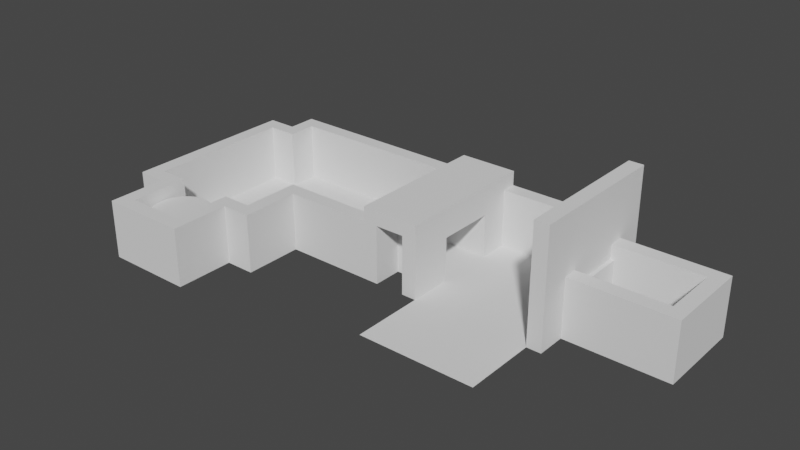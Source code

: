 # Source: level3.blend  (saved by Blender 3.6.11; exported with 4.5.12 LTS)
import bpy
from mathutils import Matrix  # noqa: F401  (used for matrix-valued properties, if any)

bpy.ops.wm.read_factory_settings(use_empty=True)
scene = bpy.context.scene
scene.name = 'Scene'

# ---- collections
col_collection = bpy.data.collections.new('Collection'); scene.collection.children.link(col_collection)
col_elevator = bpy.data.collections.new('elevator'); col_collection.children.link(col_elevator)
col_triggervolume = bpy.data.collections.new('triggervolume'); col_collection.children.link(col_triggervolume)
col_sliding_door = bpy.data.collections.new('sliding_door'); col_collection.children.link(col_sliding_door)
col_turnstile = bpy.data.collections.new('turnstile'); col_collection.children.link(col_turnstile)
col_elevator_002 = bpy.data.collections.new('elevator.002'); col_collection.children.link(col_elevator_002)

# ---- world
world_world = bpy.data.worlds.new('World'); scene.world = world_world
world_world.use_nodes = True; world_world.node_tree.nodes.clear()
_N = world_world.node_tree.nodes; _L = world_world.node_tree.links
n0 = _N.new('ShaderNodeOutputWorld'); n0.name = 'World Output'; n0.location = (300, 300)
n1 = _N.new('ShaderNodeBackground'); n1.name = 'Background'; n1.location = (10, 300)
n1.inputs[0].default_value = (0.05088, 0.05088, 0.05088, 1.0)
_L.new(n1.outputs[0], n0.inputs[0])
n0.is_active_output = True
world_world.color = (0.05088, 0.05088, 0.05088)
world_world.use_sun_shadow = False
world_world.sun_shadow_jitter_overblur = 0.0

# ---- meshes
me_plane = bpy.data.meshes.new('Plane')
me_plane.from_pydata([(-2.0, -2.0, 0.0), (2.0, -2.0, 0.0), (-2.0, 2.0, 0.0), (2.0, 2.0, 0.0), (4.0, 6.0, 0.0), (-4.0, 6.0, 0.0), (-2.0, 8.0, 0.0), (2.0, 8.0, 0.0), (-4.0, 2.0, 0.0), (-2.0, 6.0, 0.0), (-4.0, 8.0, 0.0), (4.0, 2.0, 0.0), (2.0, 6.0, 0.0), (4.0, 8.0, 0.0), (-2.0, 12.0, 0.0), (2.0, 12.0, 0.0), (4.0, 12.0, 0.0), (-4.0, 12.0, 0.0), (-2.0, 14.0, 0.0), (2.0, 14.0, 0.0), (4.0, 14.0, 0.0), (11.0, 8.0, 0.0), (11.0, 12.0, 0.0), (11.0, 14.0, 0.0), (11.0, 6.0, 0.0), (15.0, 8.0, 0.0), (15.0, 12.0, 0.0), (23.0, 8.0, 0.0), (23.0, 12.0, 0.0), (15.0, 14.0, 0.0), (23.0, 14.0, 0.0), (15.0, 0.0, 0.0), (23.0, 0.0, 0.0), (30.0, 8.0, 0.0), (30.0, 12.0, 0.0)], [], [(0, 1, 3, 2), (9, 6, 10, 5), (24, 21, 13, 4), (12, 4, 13, 7), (2, 9, 5, 8), (3, 12, 9, 2), (3, 11, 4, 12), (6, 7, 15, 14), (16, 15, 7, 13), (10, 6, 14, 17), (15, 16, 20, 19), (14, 15, 19, 18), (20, 16, 22, 23), (16, 13, 21, 22), (12, 7, 6, 9), (22, 21, 25, 26), (26, 25, 27, 28), (26, 28, 30, 29), (27, 25, 31, 32), (28, 27, 33, 34)])
_uv = me_plane.uv_layers.new(name='UVMap')
_uv.uv.foreach_set('vector', [0.0, 0.0, 1.0, 0.0, 1.0, 1.0, 0.0, 1.0, 0.0, 1.0, 0.0, 1.0, 0.0, 1.0, 0.0, 1.0, 0.0, 0.0, 1.0, 1.0, 1.0, 1.0, 1.0, 1.0, 1.0, 1.0, 1.0, 1.0, 1.0, 1.0, 1.0, 1.0, 0.0, 1.0, 0.0, 1.0, 0.0, 1.0, 0.0, 1.0, 1.0, 1.0, 1.0, 1.0, 0.0, 1.0, 0.0, 1.0, 1.0, 1.0, 1.0, 1.0, 1.0, 1.0, 1.0, 1.0, 0.0, 1.0, 1.0, 1.0, 1.0, 1.0, 0.0, 1.0, 0.0, 0.0, 1.0, 1.0, 1.0, 1.0, 1.0, 1.0, 0.0, 1.0, 0.0, 1.0, 0.0, 1.0, 0.0, 0.0, 1.0, 1.0, 0.0, 0.0, 0.0, 0.0, 1.0, 1.0, 0.0, 1.0, 1.0, 1.0, 1.0, 1.0, 0.0, 1.0, 0.0, 0.0, 0.0, 0.0, 0.0, 0.0, 0.0, 0.0, 0.0, 0.0, 1.0, 1.0, 1.0, 1.0, 0.0, 0.0, 1.0, 1.0, 1.0, 1.0, 0.0, 1.0, 0.0, 1.0, 0.0, 0.0, 1.0, 1.0, 1.0, 1.0, 0.0, 0.0, 0.0, 0.0, 1.0, 1.0, 1.0, 1.0, 0.0, 0.0, 0.0, 0.0, 0.0, 0.0, 0.0, 0.0, 0.0, 0.0, 1.0, 1.0, 1.0, 1.0, 1.0, 1.0, 1.0, 1.0, 0.0, 0.0, 1.0, 1.0, 1.0, 1.0, 0.0, 0.0])
me_plane.update()
me_cube = bpy.data.meshes.new('Cube')
me_cube.from_pydata([(0.0, 0.0, 0.0), (0.0, 0.0, 4.0), (0.0, 4.0, 0.0), (0.0, 4.0, 4.0), (1.0, 0.0, 0.0), (1.0, 0.0, 4.0), (1.0, 4.0, 0.0), (1.0, 4.0, 4.0)], [], [(0, 1, 3, 2), (2, 3, 7, 6), (6, 7, 5, 4), (4, 5, 1, 0), (2, 6, 4, 0), (7, 3, 1, 5)])
_uv = me_cube.uv_layers.new(name='UVMap')
_uv.uv.foreach_set('vector', [0.375, 0.0, 0.625, 0.0, 0.625, 0.25, 0.375, 0.25, 0.375, 0.25, 0.625, 0.25, 0.625, 0.5, 0.375, 0.5, 0.375, 0.5, 0.625, 0.5, 0.625, 0.75, 0.375, 0.75, 0.375, 0.75, 0.625, 0.75, 0.625, 1.0, 0.375, 1.0, 0.125, 0.5, 0.375, 0.5, 0.375, 0.75, 0.125, 0.75, 0.625, 0.5, 0.875, 0.5, 0.875, 0.75, 0.625, 0.75])
me_cube.update()
me_cube_001 = bpy.data.meshes.new('Cube.001')
me_cube_001.from_pydata([(0.0, 0.0, 0.0), (0.0, 0.0, 4.0), (0.0, 4.0, 0.0), (0.0, 4.0, 4.0), (1.0, 0.0, 0.0), (1.0, 0.0, 4.0), (1.0, 4.0, 0.0), (1.0, 4.0, 4.0)], [], [(0, 1, 3, 2), (2, 3, 7, 6), (6, 7, 5, 4), (4, 5, 1, 0), (2, 6, 4, 0), (7, 3, 1, 5)])
_uv = me_cube_001.uv_layers.new(name='UVMap')
_uv.uv.foreach_set('vector', [0.375, 0.0, 0.625, 0.0, 0.625, 0.25, 0.375, 0.25, 0.375, 0.25, 0.625, 0.25, 0.625, 0.5, 0.375, 0.5, 0.375, 0.5, 0.625, 0.5, 0.625, 0.75, 0.375, 0.75, 0.375, 0.75, 0.625, 0.75, 0.625, 1.0, 0.375, 1.0, 0.125, 0.5, 0.375, 0.5, 0.375, 0.75, 0.125, 0.75, 0.625, 0.5, 0.875, 0.5, 0.875, 0.75, 0.625, 0.75])
me_cube_001.update()
me_cube_002 = bpy.data.meshes.new('Cube.002')
me_cube_002.from_pydata([(0.0, 0.0, 0.0), (0.0, 0.0, 4.0), (0.0, 1.0, 0.0), (0.0, 1.0, 4.0), (6.0, 0.0, 0.0), (6.0, 0.0, 4.0), (6.0, 1.0, 0.0), (6.0, 1.0, 4.0)], [], [(0, 1, 3, 2), (2, 3, 7, 6), (6, 7, 5, 4), (4, 5, 1, 0), (2, 6, 4, 0), (7, 3, 1, 5)])
_uv = me_cube_002.uv_layers.new(name='UVMap')
_uv.uv.foreach_set('vector', [0.375, 0.0, 0.625, 0.0, 0.625, 0.25, 0.375, 0.25, 0.375, 0.25, 0.625, 0.25, 0.625, 0.5, 0.375, 0.5, 0.375, 0.5, 0.625, 0.5, 0.625, 0.75, 0.375, 0.75, 0.375, 0.75, 0.625, 0.75, 0.625, 1.0, 0.375, 1.0, 0.125, 0.5, 0.375, 0.5, 0.375, 0.75, 0.125, 0.75, 0.625, 0.5, 0.875, 0.5, 0.875, 0.75, 0.625, 0.75])
me_cube_002.update()
me_cube_003 = bpy.data.meshes.new('Cube.003')
me_cube_003.from_pydata([(0.0, 0.0, 0.0), (0.0, 0.0, 4.0), (0.0, 10.0, 0.0), (0.0, 10.0, 4.0), (1.0, 0.0, 0.0), (1.0, 0.0, 4.0), (1.0, 10.0, 0.0), (1.0, 10.0, 4.0)], [], [(0, 1, 3, 2), (2, 3, 7, 6), (6, 7, 5, 4), (4, 5, 1, 0), (2, 6, 4, 0), (7, 3, 1, 5)])
_uv = me_cube_003.uv_layers.new(name='UVMap')
_uv.uv.foreach_set('vector', [0.375, 0.0, 0.625, 0.0, 0.625, 0.25, 0.375, 0.25, 0.375, 0.25, 0.625, 0.25, 0.625, 0.5, 0.375, 0.5, 0.375, 0.5, 0.625, 0.5, 0.625, 0.75, 0.375, 0.75, 0.375, 0.75, 0.625, 0.75, 0.625, 1.0, 0.375, 1.0, 0.125, 0.5, 0.375, 0.5, 0.375, 0.75, 0.125, 0.75, 0.625, 0.5, 0.875, 0.5, 0.875, 0.75, 0.625, 0.75])
me_cube_003.update()
me_cube_004 = bpy.data.meshes.new('Cube.004')
me_cube_004.from_pydata([(0.0, 0.0, 0.0), (0.0, 0.0, 4.0), (0.0, 4.0, 0.0), (0.0, 4.0, 4.0), (1.0, 0.0, 0.0), (1.0, 0.0, 4.0), (1.0, 4.0, 0.0), (1.0, 4.0, 4.0)], [], [(0, 1, 3, 2), (2, 3, 7, 6), (6, 7, 5, 4), (4, 5, 1, 0), (2, 6, 4, 0), (7, 3, 1, 5)])
_uv = me_cube_004.uv_layers.new(name='UVMap')
_uv.uv.foreach_set('vector', [0.375, 0.0, 0.625, 0.0, 0.625, 0.25, 0.375, 0.25, 0.375, 0.25, 0.625, 0.25, 0.625, 0.5, 0.375, 0.5, 0.375, 0.5, 0.625, 0.5, 0.625, 0.75, 0.375, 0.75, 0.375, 0.75, 0.625, 0.75, 0.625, 1.0, 0.375, 1.0, 0.125, 0.5, 0.375, 0.5, 0.375, 0.75, 0.125, 0.75, 0.625, 0.5, 0.875, 0.5, 0.875, 0.75, 0.625, 0.75])
me_cube_004.update()
me_cube_005 = bpy.data.meshes.new('Cube.005')
me_cube_005.from_pydata([(0.0, 0.0, 0.0), (0.0, 0.0, 4.0), (0.0, 1.0, 0.0), (0.0, 1.0, 4.0), (6.0, 0.0, 0.0), (6.0, 0.0, 4.0), (6.0, 1.0, 0.0), (6.0, 1.0, 4.0)], [], [(0, 1, 3, 2), (2, 3, 7, 6), (6, 7, 5, 4), (4, 5, 1, 0), (2, 6, 4, 0), (7, 3, 1, 5)])
_uv = me_cube_005.uv_layers.new(name='UVMap')
_uv.uv.foreach_set('vector', [0.375, 0.0, 0.625, 0.0, 0.625, 0.25, 0.375, 0.25, 0.375, 0.25, 0.625, 0.25, 0.625, 0.5, 0.375, 0.5, 0.375, 0.5, 0.625, 0.5, 0.625, 0.75, 0.375, 0.75, 0.375, 0.75, 0.625, 0.75, 0.625, 1.0, 0.375, 1.0, 0.125, 0.5, 0.375, 0.5, 0.375, 0.75, 0.125, 0.75, 0.625, 0.5, 0.875, 0.5, 0.875, 0.75, 0.625, 0.75])
me_cube_005.update()
me_cube_006 = bpy.data.meshes.new('Cube.006')
me_cube_006.from_pydata([(0.0, 0.0, 0.0), (0.0, 0.0, 4.0), (0.0, 1.0, 0.0), (0.0, 1.0, 4.0), (13.0, 0.0, 0.0), (13.0, 0.0, 4.0), (13.0, 1.0, 0.0), (13.0, 1.0, 4.0)], [], [(0, 1, 3, 2), (2, 3, 7, 6), (6, 7, 5, 4), (4, 5, 1, 0), (2, 6, 4, 0), (7, 3, 1, 5)])
_uv = me_cube_006.uv_layers.new(name='UVMap')
_uv.uv.foreach_set('vector', [0.375, 0.0, 0.625, 0.0, 0.625, 0.25, 0.375, 0.25, 0.375, 0.25, 0.625, 0.25, 0.625, 0.5, 0.375, 0.5, 0.375, 0.5, 0.625, 0.5, 0.625, 0.75, 0.375, 0.75, 0.375, 0.75, 0.625, 0.75, 0.625, 1.0, 0.375, 1.0, 0.125, 0.5, 0.375, 0.5, 0.375, 0.75, 0.125, 0.75, 0.625, 0.5, 0.875, 0.5, 0.875, 0.75, 0.625, 0.75])
me_cube_006.update()
me_cube_007 = bpy.data.meshes.new('Cube.007')
me_cube_007.from_pydata([(0.0, 0.0, 0.0), (0.0, 0.0, 4.0), (0.0, 3.0, 0.0), (0.0, 3.0, 4.0), (1.0, 0.0, 0.0), (1.0, 0.0, 4.0), (1.0, 3.0, 0.0), (1.0, 3.0, 4.0)], [], [(0, 1, 3, 2), (2, 3, 7, 6), (6, 7, 5, 4), (4, 5, 1, 0), (2, 6, 4, 0), (7, 3, 1, 5)])
_uv = me_cube_007.uv_layers.new(name='UVMap')
_uv.uv.foreach_set('vector', [0.375, 0.0, 0.625, 0.0, 0.625, 0.25, 0.375, 0.25, 0.375, 0.25, 0.625, 0.25, 0.625, 0.5, 0.375, 0.5, 0.375, 0.5, 0.625, 0.5, 0.625, 0.75, 0.375, 0.75, 0.375, 0.75, 0.625, 0.75, 0.625, 1.0, 0.375, 1.0, 0.125, 0.5, 0.375, 0.5, 0.375, 0.75, 0.125, 0.75, 0.625, 0.5, 0.875, 0.5, 0.875, 0.75, 0.625, 0.75])
me_cube_007.update()
me_cube_008 = bpy.data.meshes.new('Cube.008')
me_cube_008.from_pydata([(0.0, 0.0, 0.0), (0.0, 0.0, 4.0), (0.0, 1.0, 0.0), (0.0, 1.0, 4.0), (2.0, 0.0, 0.0), (2.0, 0.0, 4.0), (2.0, 1.0, 0.0), (2.0, 1.0, 4.0)], [], [(0, 1, 3, 2), (2, 3, 7, 6), (6, 7, 5, 4), (4, 5, 1, 0), (2, 6, 4, 0), (7, 3, 1, 5)])
_uv = me_cube_008.uv_layers.new(name='UVMap')
_uv.uv.foreach_set('vector', [0.375, 0.0, 0.625, 0.0, 0.625, 0.25, 0.375, 0.25, 0.375, 0.25, 0.625, 0.25, 0.625, 0.5, 0.375, 0.5, 0.375, 0.5, 0.625, 0.5, 0.625, 0.75, 0.375, 0.75, 0.375, 0.75, 0.625, 0.75, 0.625, 1.0, 0.375, 1.0, 0.125, 0.5, 0.375, 0.5, 0.375, 0.75, 0.125, 0.75, 0.625, 0.5, 0.875, 0.5, 0.875, 0.75, 0.625, 0.75])
me_cube_008.update()
me_cube_010 = bpy.data.meshes.new('Cube.010')
me_cube_010.from_pydata([(0.0, 0.0, 0.0), (0.0, 0.0, 4.0), (0.0, 1.0, 0.0), (0.0, 1.0, 4.0), (2.0, 0.0, 0.0), (2.0, 0.0, 4.0), (2.0, 1.0, 0.0), (2.0, 1.0, 4.0)], [], [(0, 1, 3, 2), (2, 3, 7, 6), (6, 7, 5, 4), (4, 5, 1, 0), (2, 6, 4, 0), (7, 3, 1, 5)])
_uv = me_cube_010.uv_layers.new(name='UVMap')
_uv.uv.foreach_set('vector', [0.375, 0.0, 0.625, 0.0, 0.625, 0.25, 0.375, 0.25, 0.375, 0.25, 0.625, 0.25, 0.625, 0.5, 0.375, 0.5, 0.375, 0.5, 0.625, 0.5, 0.625, 0.75, 0.375, 0.75, 0.375, 0.75, 0.625, 0.75, 0.625, 1.0, 0.375, 1.0, 0.125, 0.5, 0.375, 0.5, 0.375, 0.75, 0.125, 0.75, 0.625, 0.5, 0.875, 0.5, 0.875, 0.75, 0.625, 0.75])
me_cube_010.update()
me_cube_011 = bpy.data.meshes.new('Cube.011')
me_cube_011.from_pydata([(0.0, 0.0, 0.0), (0.0, 0.0, 4.0), (0.0, 1.0, 0.0), (0.0, 1.0, 4.0), (2.0, 0.0, 0.0), (2.0, 0.0, 4.0), (2.0, 1.0, 0.0), (2.0, 1.0, 4.0)], [], [(0, 1, 3, 2), (2, 3, 7, 6), (6, 7, 5, 4), (4, 5, 1, 0), (2, 6, 4, 0), (7, 3, 1, 5)])
_uv = me_cube_011.uv_layers.new(name='UVMap')
_uv.uv.foreach_set('vector', [0.375, 0.0, 0.625, 0.0, 0.625, 0.25, 0.375, 0.25, 0.375, 0.25, 0.625, 0.25, 0.625, 0.5, 0.375, 0.5, 0.375, 0.5, 0.625, 0.5, 0.625, 0.75, 0.375, 0.75, 0.375, 0.75, 0.625, 0.75, 0.625, 1.0, 0.375, 1.0, 0.125, 0.5, 0.375, 0.5, 0.375, 0.75, 0.125, 0.75, 0.625, 0.5, 0.875, 0.5, 0.875, 0.75, 0.625, 0.75])
me_cube_011.update()
me_cube_012 = bpy.data.meshes.new('Cube.012')
me_cube_012.from_pydata([(0.0, 0.0, 0.0), (0.0, 0.0, 4.0), (0.0, 3.0, 0.0), (0.0, 3.0, 4.0), (1.0, 0.0, 0.0), (1.0, 0.0, 4.0), (1.0, 3.0, 0.0), (1.0, 3.0, 4.0)], [], [(0, 1, 3, 2), (2, 3, 7, 6), (6, 7, 5, 4), (4, 5, 1, 0), (2, 6, 4, 0), (7, 3, 1, 5)])
_uv = me_cube_012.uv_layers.new(name='UVMap')
_uv.uv.foreach_set('vector', [0.375, 0.0, 0.625, 0.0, 0.625, 0.25, 0.375, 0.25, 0.375, 0.25, 0.625, 0.25, 0.625, 0.5, 0.375, 0.5, 0.375, 0.5, 0.625, 0.5, 0.625, 0.75, 0.375, 0.75, 0.375, 0.75, 0.625, 0.75, 0.625, 1.0, 0.375, 1.0, 0.125, 0.5, 0.375, 0.5, 0.375, 0.75, 0.125, 0.75, 0.625, 0.5, 0.875, 0.5, 0.875, 0.75, 0.625, 0.75])
me_cube_012.update()
me_cube_013 = bpy.data.meshes.new('Cube.013')
me_cube_013.from_pydata([(0.0, 0.0, 0.0), (0.0, 0.0, 4.0), (0.0, 3.0, 0.0), (0.0, 3.0, 4.0), (1.0, 0.0, 0.0), (1.0, 0.0, 4.0), (1.0, 3.0, 0.0), (1.0, 3.0, 4.0)], [], [(0, 1, 3, 2), (2, 3, 7, 6), (6, 7, 5, 4), (4, 5, 1, 0), (2, 6, 4, 0), (7, 3, 1, 5)])
_uv = me_cube_013.uv_layers.new(name='UVMap')
_uv.uv.foreach_set('vector', [0.375, 0.0, 0.625, 0.0, 0.625, 0.25, 0.375, 0.25, 0.375, 0.25, 0.625, 0.25, 0.625, 0.5, 0.375, 0.5, 0.375, 0.5, 0.625, 0.5, 0.625, 0.75, 0.375, 0.75, 0.375, 0.75, 0.625, 0.75, 0.625, 1.0, 0.375, 1.0, 0.125, 0.5, 0.375, 0.5, 0.375, 0.75, 0.125, 0.75, 0.625, 0.5, 0.875, 0.5, 0.875, 0.75, 0.625, 0.75])
me_cube_013.update()
me_cube_014 = bpy.data.meshes.new('Cube.014')
me_cube_014.from_pydata([(0.0, 0.0, 0.0), (0.0, 0.0, 4.0), (0.0, 3.0, 0.0), (0.0, 3.0, 4.0), (1.0, 0.0, 0.0), (1.0, 0.0, 4.0), (1.0, 3.0, 0.0), (1.0, 3.0, 4.0)], [], [(0, 1, 3, 2), (2, 3, 7, 6), (6, 7, 5, 4), (4, 5, 1, 0), (2, 6, 4, 0), (7, 3, 1, 5)])
_uv = me_cube_014.uv_layers.new(name='UVMap')
_uv.uv.foreach_set('vector', [0.375, 0.0, 0.625, 0.0, 0.625, 0.25, 0.375, 0.25, 0.375, 0.25, 0.625, 0.25, 0.625, 0.5, 0.375, 0.5, 0.375, 0.5, 0.625, 0.5, 0.625, 0.75, 0.375, 0.75, 0.375, 0.75, 0.625, 0.75, 0.625, 1.0, 0.375, 1.0, 0.125, 0.5, 0.375, 0.5, 0.375, 0.75, 0.125, 0.75, 0.625, 0.5, 0.875, 0.5, 0.875, 0.75, 0.625, 0.75])
me_cube_014.update()
me_cube_015 = bpy.data.meshes.new('Cube.015')
me_cube_015.from_pydata([(0.0, 0.0, 0.0), (0.0, 0.0, 4.0), (0.0, 2.0, 0.0), (0.0, 2.0, 4.0), (1.0, 0.0, 0.0), (1.0, 0.0, 4.0), (1.0, 2.0, 0.0), (1.0, 2.0, 4.0)], [], [(0, 1, 3, 2), (2, 3, 7, 6), (6, 7, 5, 4), (4, 5, 1, 0), (2, 6, 4, 0), (7, 3, 1, 5)])
_uv = me_cube_015.uv_layers.new(name='UVMap')
_uv.uv.foreach_set('vector', [0.375, 0.0, 0.625, 0.0, 0.625, 0.25, 0.375, 0.25, 0.375, 0.25, 0.625, 0.25, 0.625, 0.5, 0.375, 0.5, 0.375, 0.5, 0.625, 0.5, 0.625, 0.75, 0.375, 0.75, 0.375, 0.75, 0.625, 0.75, 0.625, 1.0, 0.375, 1.0, 0.125, 0.5, 0.375, 0.5, 0.375, 0.75, 0.125, 0.75, 0.625, 0.5, 0.875, 0.5, 0.875, 0.75, 0.625, 0.75])
me_cube_015.update()
me_cube_016 = bpy.data.meshes.new('Cube.016')
me_cube_016.from_pydata([(0.0, 0.0, 0.0), (0.0, 0.0, 4.0), (0.0, 1.0, 0.0), (0.0, 1.0, 4.0), (9.0, 0.0, 0.0), (9.0, 0.0, 4.0), (9.0, 1.0, 0.0), (9.0, 1.0, 4.0)], [], [(0, 1, 3, 2), (2, 3, 7, 6), (6, 7, 5, 4), (4, 5, 1, 0), (2, 6, 4, 0), (7, 3, 1, 5)])
_uv = me_cube_016.uv_layers.new(name='UVMap')
_uv.uv.foreach_set('vector', [0.375, 0.0, 0.625, 0.0, 0.625, 0.25, 0.375, 0.25, 0.375, 0.25, 0.625, 0.25, 0.625, 0.5, 0.375, 0.5, 0.375, 0.5, 0.625, 0.5, 0.625, 0.75, 0.375, 0.75, 0.375, 0.75, 0.625, 0.75, 0.625, 1.0, 0.375, 1.0, 0.125, 0.5, 0.375, 0.5, 0.375, 0.75, 0.125, 0.75, 0.625, 0.5, 0.875, 0.5, 0.875, 0.75, 0.625, 0.75])
me_cube_016.update()
me_cube_017 = bpy.data.meshes.new('Cube.017')
me_cube_017.from_pydata([(0.0, 0.0, 0.0), (0.0, 0.0, 4.0), (0.0, 3.0, 0.0), (0.0, 3.0, 4.0), (1.0, 0.0, 0.0), (1.0, 0.0, 4.0), (1.0, 3.0, 0.0), (1.0, 3.0, 4.0)], [], [(0, 1, 3, 2), (2, 3, 7, 6), (6, 7, 5, 4), (4, 5, 1, 0), (2, 6, 4, 0), (7, 3, 1, 5)])
_uv = me_cube_017.uv_layers.new(name='UVMap')
_uv.uv.foreach_set('vector', [0.375, 0.0, 0.625, 0.0, 0.625, 0.25, 0.375, 0.25, 0.375, 0.25, 0.625, 0.25, 0.625, 0.5, 0.375, 0.5, 0.375, 0.5, 0.625, 0.5, 0.625, 0.75, 0.375, 0.75, 0.375, 0.75, 0.625, 0.75, 0.625, 1.0, 0.375, 1.0, 0.125, 0.5, 0.375, 0.5, 0.375, 0.75, 0.125, 0.75, 0.625, 0.5, 0.875, 0.5, 0.875, 0.75, 0.625, 0.75])
me_cube_017.update()
me_cube_018 = bpy.data.meshes.new('Cube.018')
me_cube_018.from_pydata([(0.0, 0.0, 0.0), (0.0, 0.0, 4.0), (0.0, 3.0, 0.0), (0.0, 3.0, 4.0), (1.0, 0.0, 0.0), (1.0, 0.0, 4.0), (1.0, 3.0, 0.0), (1.0, 3.0, 4.0)], [], [(0, 1, 3, 2), (2, 3, 7, 6), (6, 7, 5, 4), (4, 5, 1, 0), (2, 6, 4, 0), (7, 3, 1, 5)])
_uv = me_cube_018.uv_layers.new(name='UVMap')
_uv.uv.foreach_set('vector', [0.375, 0.0, 0.625, 0.0, 0.625, 0.25, 0.375, 0.25, 0.375, 0.25, 0.625, 0.25, 0.625, 0.5, 0.375, 0.5, 0.375, 0.5, 0.625, 0.5, 0.625, 0.75, 0.375, 0.75, 0.375, 0.75, 0.625, 0.75, 0.625, 1.0, 0.375, 1.0, 0.125, 0.5, 0.375, 0.5, 0.375, 0.75, 0.125, 0.75, 0.625, 0.5, 0.875, 0.5, 0.875, 0.75, 0.625, 0.75])
me_cube_018.update()
me_cube_019 = bpy.data.meshes.new('Cube.019')
me_cube_019.from_pydata([(0.0, 0.0, 0.0), (0.0, 0.0, 4.0), (0.0, 1.0, 0.0), (0.0, 1.0, 4.0), (6.0, 0.0, 0.0), (6.0, 0.0, 4.0), (6.0, 1.0, 0.0), (6.0, 1.0, 4.0)], [], [(0, 1, 3, 2), (2, 3, 7, 6), (6, 7, 5, 4), (4, 5, 1, 0), (2, 6, 4, 0), (7, 3, 1, 5)])
_uv = me_cube_019.uv_layers.new(name='UVMap')
_uv.uv.foreach_set('vector', [0.375, 0.0, 0.625, 0.0, 0.625, 0.25, 0.375, 0.25, 0.375, 0.25, 0.625, 0.25, 0.625, 0.5, 0.375, 0.5, 0.375, 0.5, 0.625, 0.5, 0.625, 0.75, 0.375, 0.75, 0.375, 0.75, 0.625, 0.75, 0.625, 1.0, 0.375, 1.0, 0.125, 0.5, 0.375, 0.5, 0.375, 0.75, 0.125, 0.75, 0.625, 0.5, 0.875, 0.5, 0.875, 0.75, 0.625, 0.75])
me_cube_019.update()
me_cube_020 = bpy.data.meshes.new('Cube.020')
me_cube_020.from_pydata([(0.0, 0.0, 0.0), (0.0, 0.0, 4.0), (0.0, 1.0, 0.0), (0.0, 1.0, 4.0), (6.0, 0.0, 0.0), (6.0, 0.0, 4.0), (6.0, 1.0, 0.0), (6.0, 1.0, 4.0)], [], [(0, 1, 3, 2), (2, 3, 7, 6), (6, 7, 5, 4), (4, 5, 1, 0), (2, 6, 4, 0), (7, 3, 1, 5)])
_uv = me_cube_020.uv_layers.new(name='UVMap')
_uv.uv.foreach_set('vector', [0.375, 0.0, 0.625, 0.0, 0.625, 0.25, 0.375, 0.25, 0.375, 0.25, 0.625, 0.25, 0.625, 0.5, 0.375, 0.5, 0.375, 0.5, 0.625, 0.5, 0.625, 0.75, 0.375, 0.75, 0.375, 0.75, 0.625, 0.75, 0.625, 1.0, 0.375, 1.0, 0.125, 0.5, 0.375, 0.5, 0.375, 0.75, 0.125, 0.75, 0.625, 0.5, 0.875, 0.5, 0.875, 0.75, 0.625, 0.75])
me_cube_020.update()
me_cube_021 = bpy.data.meshes.new('Cube.021')
me_cube_021.from_pydata([(0.0, 0.0, 0.0), (0.0, 0.0, 4.0), (0.0, 6.0, 0.0), (0.0, 6.0, 4.0), (1.0, 0.0, 0.0), (1.0, 0.0, 4.0), (1.0, 6.0, 0.0), (1.0, 6.0, 4.0)], [], [(0, 1, 3, 2), (2, 3, 7, 6), (6, 7, 5, 4), (4, 5, 1, 0), (2, 6, 4, 0), (7, 3, 1, 5)])
_uv = me_cube_021.uv_layers.new(name='UVMap')
_uv.uv.foreach_set('vector', [0.375, 0.0, 0.625, 0.0, 0.625, 0.25, 0.375, 0.25, 0.375, 0.25, 0.625, 0.25, 0.625, 0.5, 0.375, 0.5, 0.375, 0.5, 0.625, 0.5, 0.625, 0.75, 0.375, 0.75, 0.375, 0.75, 0.625, 0.75, 0.625, 1.0, 0.375, 1.0, 0.125, 0.5, 0.375, 0.5, 0.375, 0.75, 0.125, 0.75, 0.625, 0.5, 0.875, 0.5, 0.875, 0.75, 0.625, 0.75])
me_cube_021.update()
me_cube_022 = bpy.data.meshes.new('Cube.022')
me_cube_022.from_pydata([(0.0, 0.0, 0.0), (0.0, 0.0, 4.0), (0.0, 1.0, 0.0), (0.0, 1.0, 4.0), (2.0, 0.0, 0.0), (2.0, 0.0, 4.0), (2.0, 1.0, 0.0), (2.0, 1.0, 4.0)], [], [(0, 1, 3, 2), (2, 3, 7, 6), (6, 7, 5, 4), (4, 5, 1, 0), (2, 6, 4, 0), (7, 3, 1, 5)])
_uv = me_cube_022.uv_layers.new(name='UVMap')
_uv.uv.foreach_set('vector', [0.375, 0.0, 0.625, 0.0, 0.625, 0.25, 0.375, 0.25, 0.375, 0.25, 0.625, 0.25, 0.625, 0.5, 0.375, 0.5, 0.375, 0.5, 0.625, 0.5, 0.625, 0.75, 0.375, 0.75, 0.375, 0.75, 0.625, 0.75, 0.625, 1.0, 0.375, 1.0, 0.125, 0.5, 0.375, 0.5, 0.375, 0.75, 0.125, 0.75, 0.625, 0.5, 0.875, 0.5, 0.875, 0.75, 0.625, 0.75])
me_cube_022.update()
me_cube_023 = bpy.data.meshes.new('Cube.023')
me_cube_023.from_pydata([(0.0, 0.0, 0.0), (0.0, 0.0, 4.0), (0.0, 1.0, 0.0), (0.0, 1.0, 4.0), (2.0, 0.0, 0.0), (2.0, 0.0, 4.0), (2.0, 1.0, 0.0), (2.0, 1.0, 4.0)], [], [(0, 1, 3, 2), (2, 3, 7, 6), (6, 7, 5, 4), (4, 5, 1, 0), (2, 6, 4, 0), (7, 3, 1, 5)])
_uv = me_cube_023.uv_layers.new(name='UVMap')
_uv.uv.foreach_set('vector', [0.375, 0.0, 0.625, 0.0, 0.625, 0.25, 0.375, 0.25, 0.375, 0.25, 0.625, 0.25, 0.625, 0.5, 0.375, 0.5, 0.375, 0.5, 0.625, 0.5, 0.625, 0.75, 0.375, 0.75, 0.375, 0.75, 0.625, 0.75, 0.625, 1.0, 0.375, 1.0, 0.125, 0.5, 0.375, 0.5, 0.375, 0.75, 0.125, 0.75, 0.625, 0.5, 0.875, 0.5, 0.875, 0.75, 0.625, 0.75])
me_cube_023.update()
me_cube_024 = bpy.data.meshes.new('Cube.024')
me_cube_024.from_pydata([(0.0, -7.0, 0.0), (0.0, -7.0, 1.0), (0.0, 3.0, 0.0), (0.0, 3.0, 1.0), (4.0, -7.0, 0.0), (4.0, -7.0, 1.0), (4.0, 3.0, 0.0), (4.0, 3.0, 1.0)], [], [(0, 1, 3, 2), (2, 3, 7, 6), (6, 7, 5, 4), (4, 5, 1, 0), (2, 6, 4, 0), (7, 3, 1, 5)])
_uv = me_cube_024.uv_layers.new(name='UVMap')
_uv.uv.foreach_set('vector', [0.375, 0.0, 0.625, 0.0, 0.625, 0.25, 0.375, 0.25, 0.375, 0.25, 0.625, 0.25, 0.625, 0.5, 0.375, 0.5, 0.375, 0.5, 0.625, 0.5, 0.625, 0.75, 0.375, 0.75, 0.375, 0.75, 0.625, 0.75, 0.625, 1.0, 0.375, 1.0, 0.125, 0.5, 0.375, 0.5, 0.375, 0.75, 0.125, 0.75, 0.625, 0.5, 0.875, 0.5, 0.875, 0.75, 0.625, 0.75])
me_cube_024.update()
me_cube_025 = bpy.data.meshes.new('Cube.025')
me_cube_025.from_pydata([(0.0, -4.0, 0.0), (0.0, -4.0, 1.0), (0.0, 0.0, 0.0), (0.0, 0.0, 1.0), (4.0, -4.0, 0.0), (4.0, -4.0, 1.0), (4.0, 0.0, 0.0), (4.0, 0.0, 1.0)], [], [(0, 1, 3, 2), (2, 3, 7, 6), (6, 7, 5, 4), (4, 5, 1, 0), (2, 6, 4, 0), (7, 3, 1, 5)])
_uv = me_cube_025.uv_layers.new(name='UVMap')
_uv.uv.foreach_set('vector', [0.375, 0.0, 0.625, 0.0, 0.625, 0.25, 0.375, 0.25, 0.375, 0.25, 0.625, 0.25, 0.625, 0.5, 0.375, 0.5, 0.375, 0.5, 0.625, 0.5, 0.625, 0.75, 0.375, 0.75, 0.375, 0.75, 0.625, 0.75, 0.625, 1.0, 0.375, 1.0, 0.125, 0.5, 0.375, 0.5, 0.375, 0.75, 0.125, 0.75, 0.625, 0.5, 0.875, 0.5, 0.875, 0.75, 0.625, 0.75])
me_cube_025.update()
me_cube_026 = bpy.data.meshes.new('Cube.026')
me_cube_026.from_pydata([(0.0, 0.0, 0.0), (0.0, 0.0, 4.0), (0.0, 10.0, 0.0), (0.0, 10.0, 4.0), (1.0, 0.0, 0.0), (1.0, 0.0, 4.0), (1.0, 10.0, 0.0), (1.0, 10.0, 4.0)], [], [(0, 1, 3, 2), (2, 3, 7, 6), (6, 7, 5, 4), (4, 5, 1, 0), (2, 6, 4, 0), (7, 3, 1, 5)])
_uv = me_cube_026.uv_layers.new(name='UVMap')
_uv.uv.foreach_set('vector', [0.375, 0.0, 0.625, 0.0, 0.625, 0.25, 0.375, 0.25, 0.375, 0.25, 0.625, 0.25, 0.625, 0.5, 0.375, 0.5, 0.375, 0.5, 0.625, 0.5, 0.625, 0.75, 0.375, 0.75, 0.375, 0.75, 0.625, 0.75, 0.625, 1.0, 0.375, 1.0, 0.125, 0.5, 0.375, 0.5, 0.375, 0.75, 0.125, 0.75, 0.625, 0.5, 0.875, 0.5, 0.875, 0.75, 0.625, 0.75])
me_cube_026.update()
me_cube_027 = bpy.data.meshes.new('Cube.027')
me_cube_027.from_pydata([(0.0, 0.0, 0.0), (0.0, 0.0, 1.0), (0.0, 4.0, 0.0), (0.0, 4.0, 1.0), (1.0, 0.0, 0.0), (1.0, 0.0, 1.0), (1.0, 4.0, 0.0), (1.0, 4.0, 1.0)], [], [(0, 1, 3, 2), (2, 3, 7, 6), (6, 7, 5, 4), (4, 5, 1, 0), (2, 6, 4, 0), (7, 3, 1, 5)])
_uv = me_cube_027.uv_layers.new(name='UVMap')
_uv.uv.foreach_set('vector', [0.375, 0.0, 0.625, 0.0, 0.625, 0.25, 0.375, 0.25, 0.375, 0.25, 0.625, 0.25, 0.625, 0.5, 0.375, 0.5, 0.375, 0.5, 0.625, 0.5, 0.625, 0.75, 0.375, 0.75, 0.375, 0.75, 0.625, 0.75, 0.625, 1.0, 0.375, 1.0, 0.125, 0.5, 0.375, 0.5, 0.375, 0.75, 0.125, 0.75, 0.625, 0.5, 0.875, 0.5, 0.875, 0.75, 0.625, 0.75])
me_cube_027.update()
me_circle = bpy.data.meshes.new('Circle')
me_circle.from_pydata([(-8.888e-09, 1.636, 0.0), (-0.3192, 1.605, 0.0), (-0.6262, 1.512, 0.0), (-0.909, 1.36, 0.0), (-1.157, 1.157, 0.0), (-1.36, 0.909, 0.0), (-1.512, 0.6262, 0.0), (-1.605, 0.3192, 0.0), (-1.636, -9.48e-09, 0.0), (-1.605, -0.3192, 0.0), (-1.512, -0.6262, 0.0), (-1.36, -0.909, 0.0), (-1.157, -1.157, 0.0), (-0.909, -1.36, 0.0), (0.909, -1.36, 0.0), (1.157, -1.157, 0.0), (1.36, -0.909, 0.0), (1.512, -0.6262, 0.0), (1.605, -0.3192, 0.0), (1.636, -9.48e-09, 0.0), (1.605, 0.3192, 0.0), (1.512, 0.6262, 0.0), (1.36, 0.909, 0.0), (1.157, 1.157, 0.0), (0.909, 1.36, 0.0), (0.6262, 1.512, 0.0), (0.3192, 1.605, 0.0), (-3.612e-09, 2.015, 0.0), (-0.3931, 1.976, 0.0), (-0.7712, 1.862, 0.0), (-1.12, 1.676, 0.0), (-1.425, 1.425, 0.0), (-1.676, 1.12, 0.0), (-1.862, 0.7712, 0.0), (-1.976, 0.3931, 0.0), (-2.015, -1.513e-08, 0.0), (-1.976, -0.3931, 0.0), (-1.862, -0.7712, 0.0), (-1.676, -1.12, 0.0), (-1.425, -1.425, 0.0), (-1.12, -1.676, 0.0), (1.12, -1.676, 0.0), (1.425, -1.425, 0.0), (1.676, -1.12, 0.0), (1.862, -0.7712, 0.0), (1.976, -0.3931, 0.0), (2.015, -1.513e-08, 0.0), (1.976, 0.3931, 0.0), (1.862, 0.7712, 0.0), (1.676, 1.12, 0.0), (1.425, 1.425, 0.0), (1.12, 1.676, 0.0), (0.7712, 1.862, 0.0), (0.3931, 1.976, 0.0), (-0.3192, 1.605, 3.068), (-8.888e-09, 1.636, 3.068), (-0.6262, 1.512, 3.068), (-0.909, 1.36, 3.068), (-1.157, 1.157, 3.068), (-1.36, 0.909, 3.068), (-1.512, 0.6262, 3.068), (-1.605, 0.3192, 3.068), (-1.636, -9.48e-09, 3.068), (-1.605, -0.3192, 3.068), (-1.512, -0.6262, 3.068), (-1.36, -0.909, 3.068), (-1.157, -1.157, 3.068), (-0.909, -1.36, 3.068), (-0.6262, -1.512, 3.068), (-0.3192, -1.605, 3.068), (-8.888e-09, -1.636, 3.068), (0.3192, -1.605, 3.068), (0.6262, -1.512, 3.068), (0.909, -1.36, 3.068), (1.157, -1.157, 3.068), (1.36, -0.909, 3.068), (1.512, -0.6262, 3.068), (1.605, -0.3192, 3.068), (1.636, -9.48e-09, 3.068), (1.605, 0.3192, 3.068), (1.512, 0.6262, 3.068), (1.36, 0.909, 3.068), (1.157, 1.157, 3.068), (0.909, 1.36, 3.068), (0.6262, 1.512, 3.068), (0.3192, 1.605, 3.068), (-0.3931, 1.976, 3.068), (-3.612e-09, 2.015, 3.068), (-0.7712, 1.862, 3.068), (-1.12, 1.676, 3.068), (-1.425, 1.425, 3.068), (-1.676, 1.12, 3.068), (-1.862, 0.7712, 3.068), (-1.976, 0.3931, 3.068), (-2.015, -1.513e-08, 3.068), (-1.976, -0.3931, 3.068), (-1.862, -0.7712, 3.068), (-1.676, -1.12, 3.068), (-1.425, -1.425, 3.068), (-1.12, -1.676, 3.068), (-0.7712, -1.862, 3.068), (-0.3931, -1.976, 3.068), (-3.612e-09, -2.015, 3.068), (0.3931, -1.976, 3.068), (0.7712, -1.862, 3.068), (1.12, -1.676, 3.068), (1.425, -1.425, 3.068), (1.676, -1.12, 3.068), (1.862, -0.7712, 3.068), (1.976, -0.3931, 3.068), (2.015, -1.513e-08, 3.068), (1.976, 0.3931, 3.068), (1.862, 0.7712, 3.068), (1.676, 1.12, 3.068), (1.425, 1.425, 3.068), (1.12, 1.676, 3.068), (0.7712, 1.862, 3.068), (0.3931, 1.976, 3.068), (-1.425, -1.425, 2.377), (-1.676, -1.12, 2.377), (-1.12, -1.676, 2.377), (-0.7712, -1.862, 2.377), (-0.3931, -1.976, 2.377), (-3.612e-09, -2.015, 2.377), (0.3931, -1.976, 2.377), (0.7712, -1.862, 2.377), (1.12, -1.676, 2.377), (1.425, -1.425, 2.377), (1.676, -1.12, 2.377), (1.862, -0.7712, 2.377), (1.976, -0.3931, 2.377), (2.015, -1.513e-08, 2.377), (1.976, 0.3931, 2.377), (1.862, 0.7712, 2.377), (1.676, 1.12, 2.377), (-0.3931, 1.976, 2.377), (-3.612e-09, 2.015, 2.377), (1.425, 1.425, 2.377), (-0.7712, 1.862, 2.377), (1.12, 1.676, 2.377), (-1.12, 1.676, 2.377), (0.7712, 1.862, 2.377), (-1.425, 1.425, 2.377), (0.3931, 1.976, 2.377), (-1.676, 1.12, 2.377), (-1.862, 0.7712, 2.377), (-1.976, 0.3931, 2.377), (-2.015, -1.513e-08, 2.377), (-1.976, -0.3931, 2.377), (-1.862, -0.7712, 2.377), (-8.888e-09, -1.636, 2.38), (0.3192, -1.605, 2.38), (0.6262, -1.512, 2.38), (0.909, -1.36, 2.38), (1.157, -1.157, 2.38), (1.36, -0.909, 2.38), (1.512, -0.6262, 2.38), (1.605, -0.3192, 2.38), (1.636, -9.48e-09, 2.38), (1.605, 0.3192, 2.38), (1.512, 0.6262, 2.38), (1.36, 0.909, 2.38), (-8.888e-09, 1.636, 2.38), (-0.3192, 1.605, 2.38), (1.157, 1.157, 2.38), (-0.6262, 1.512, 2.38), (0.909, 1.36, 2.38), (-0.909, 1.36, 2.38), (0.6262, 1.512, 2.38), (-1.157, 1.157, 2.38), (0.3192, 1.605, 2.38), (-1.36, 0.909, 2.38), (-1.512, 0.6262, 2.38), (-1.605, 0.3192, 2.38), (-1.636, -9.48e-09, 2.38), (-1.605, -0.3192, 2.38), (-1.512, -0.6262, 2.38), (-1.36, -0.909, 2.38), (-1.157, -1.157, 2.38), (-0.909, -1.36, 2.38), (-0.6262, -1.512, 2.38), (-0.3192, -1.605, 2.38), (-1.164e-08, 1.961, 2.91), (-1.164e-08, 1.961, 3.189), (0.3826, 1.924, 2.91), (0.3826, 1.924, 3.189), (0.7505, 1.812, 2.91), (0.7505, 1.812, 3.189), (1.09, 1.631, 2.91), (1.09, 1.631, 3.189), (1.387, 1.387, 2.91), (1.387, 1.387, 3.189), (1.631, 1.09, 2.91), (1.631, 1.09, 3.189), (1.812, 0.7505, 2.91), (1.812, 0.7505, 3.189), (1.924, 0.3826, 2.91), (1.924, 0.3826, 3.189), (1.961, -1.79e-09, 2.91), (1.961, -1.79e-09, 3.189), (1.924, -0.3826, 2.91), (1.924, -0.3826, 3.189), (1.812, -0.7505, 2.91), (1.812, -0.7505, 3.189), (1.631, -1.09, 2.91), (1.631, -1.09, 3.189), (1.387, -1.387, 2.91), (1.387, -1.387, 3.189), (1.09, -1.631, 2.91), (1.09, -1.631, 3.189), (0.7505, -1.812, 2.91), (0.7505, -1.812, 3.189), (0.3826, -1.924, 2.91), (0.3826, -1.924, 3.189), (-1.164e-08, -1.961, 2.91), (-1.164e-08, -1.961, 3.189), (-0.3826, -1.924, 2.91), (-0.3826, -1.924, 3.189), (-0.7505, -1.812, 2.91), (-0.7505, -1.812, 3.189), (-1.09, -1.631, 2.91), (-1.09, -1.631, 3.189), (-1.387, -1.387, 2.91), (-1.387, -1.387, 3.189), (-1.631, -1.09, 2.91), (-1.631, -1.09, 3.189), (-1.812, -0.7505, 2.91), (-1.812, -0.7505, 3.189), (-1.924, -0.3826, 2.91), (-1.924, -0.3826, 3.189), (-1.961, -1.79e-09, 2.91), (-1.961, -1.79e-09, 3.189), (-1.924, 0.3826, 2.91), (-1.924, 0.3826, 3.189), (-1.812, 0.7505, 2.91), (-1.812, 0.7505, 3.189), (-1.631, 1.09, 2.91), (-1.631, 1.09, 3.189), (-1.387, 1.387, 2.91), (-1.387, 1.387, 3.189), (-1.09, 1.631, 2.91), (-1.09, 1.631, 3.189), (-0.7505, 1.812, 2.91), (-0.7505, 1.812, 3.189), (-0.3826, 1.924, 2.91), (-0.3826, 1.924, 3.189)], [], [(21, 48, 47, 20), (13, 40, 39, 12), (22, 49, 48, 21), (1, 28, 27, 0), (23, 50, 49, 22), (2, 29, 28, 1), (24, 51, 50, 23), (3, 30, 29, 2), (25, 52, 51, 24), (4, 31, 30, 3), (26, 53, 52, 25), (5, 32, 31, 4), (0, 27, 53, 26), (6, 33, 32, 5), (15, 42, 41, 14), (7, 34, 33, 6), (16, 43, 42, 15), (8, 35, 34, 7), (17, 44, 43, 16), (9, 36, 35, 8), (18, 45, 44, 17), (10, 37, 36, 9), (19, 46, 45, 18), (11, 38, 37, 10), (20, 47, 46, 19), (12, 39, 38, 11), (80, 79, 111, 112), (67, 66, 98, 99), (81, 80, 112, 113), (68, 67, 99, 100), (54, 55, 87, 86), (82, 81, 113, 114), (69, 68, 100, 101), (56, 54, 86, 88), (83, 82, 114, 115), (70, 69, 101, 102), (57, 56, 88, 89), (84, 83, 115, 116), (71, 70, 102, 103), (58, 57, 89, 90), (85, 84, 116, 117), (72, 71, 103, 104), (59, 58, 90, 91), (55, 85, 117, 87), (73, 72, 104, 105), (60, 59, 91, 92), (74, 73, 105, 106), (61, 60, 92, 93), (75, 74, 106, 107), (62, 61, 93, 94), (76, 75, 107, 108), (63, 62, 94, 95), (77, 76, 108, 109), (64, 63, 95, 96), (78, 77, 109, 110), (65, 64, 96, 97), (79, 78, 110, 111), (66, 65, 97, 98), (151, 150, 70, 71), (119, 118, 98, 97), (152, 151, 71, 72), (118, 120, 99, 98), (153, 152, 72, 73), (120, 121, 100, 99), (154, 153, 73, 74), (121, 122, 101, 100), (155, 154, 74, 75), (122, 123, 102, 101), (156, 155, 75, 76), (123, 124, 103, 102), (157, 156, 76, 77), (124, 125, 104, 103), (158, 157, 77, 78), (125, 126, 105, 104), (159, 158, 78, 79), (126, 127, 106, 105), (160, 159, 79, 80), (127, 128, 107, 106), (161, 160, 80, 81), (163, 162, 55, 54), (128, 129, 108, 107), (164, 161, 81, 82), (165, 163, 54, 56), (129, 130, 109, 108), (166, 164, 82, 83), (167, 165, 56, 57), (130, 131, 110, 109), (168, 166, 83, 84), (169, 167, 57, 58), (131, 132, 111, 110), (170, 168, 84, 85), (171, 169, 58, 59), (132, 133, 112, 111), (162, 170, 85, 55), (172, 171, 59, 60), (133, 134, 113, 112), (136, 135, 86, 87), (173, 172, 60, 61), (134, 137, 114, 113), (135, 138, 88, 86), (174, 173, 61, 62), (137, 139, 115, 114), (138, 140, 89, 88), (175, 174, 62, 63), (139, 141, 116, 115), (140, 142, 90, 89), (176, 175, 63, 64), (141, 143, 117, 116), (142, 144, 91, 90), (177, 176, 64, 65), (143, 136, 87, 117), (144, 145, 92, 91), (178, 177, 65, 66), (145, 146, 93, 92), (179, 178, 66, 67), (146, 147, 94, 93), (180, 179, 67, 68), (147, 148, 95, 94), (181, 180, 68, 69), (148, 149, 96, 95), (150, 181, 69, 70), (149, 119, 97, 96), (37, 38, 119, 149), (36, 37, 149, 148), (35, 36, 148, 147), (34, 35, 147, 146), (33, 34, 146, 145), (32, 33, 145, 144), (53, 27, 136, 143), (31, 32, 144, 142), (52, 53, 143, 141), (30, 31, 142, 140), (51, 52, 141, 139), (29, 30, 140, 138), (50, 51, 139, 137), (28, 29, 138, 135), (49, 50, 137, 134), (27, 28, 135, 136), (48, 49, 134, 133), (47, 48, 133, 132), (46, 47, 132, 131), (45, 46, 131, 130), (44, 45, 130, 129), (43, 44, 129, 128), (42, 43, 128, 127), (41, 42, 127, 126), (39, 40, 120, 118), (38, 39, 118, 119), (13, 12, 178, 179), (12, 11, 177, 178), (11, 10, 176, 177), (10, 9, 175, 176), (9, 8, 174, 175), (8, 7, 173, 174), (7, 6, 172, 173), (6, 5, 171, 172), (0, 26, 170, 162), (5, 4, 169, 171), (26, 25, 168, 170), (4, 3, 167, 169), (25, 24, 166, 168), (3, 2, 165, 167), (24, 23, 164, 166), (2, 1, 163, 165), (23, 22, 161, 164), (1, 0, 162, 163), (22, 21, 160, 161), (21, 20, 159, 160), (20, 19, 158, 159), (19, 18, 157, 158), (18, 17, 156, 157), (17, 16, 155, 156), (16, 15, 154, 155), (15, 14, 153, 154), (179, 180, 121, 120), (180, 181, 122, 121), (181, 150, 123, 122), (150, 151, 124, 123), (151, 152, 125, 124), (152, 153, 126, 125), (120, 40, 13, 179), (41, 126, 153, 14), (182, 183, 185, 184), (184, 185, 187, 186), (186, 187, 189, 188), (188, 189, 191, 190), (190, 191, 193, 192), (192, 193, 195, 194), (194, 195, 197, 196), (196, 197, 199, 198), (198, 199, 201, 200), (200, 201, 203, 202), (202, 203, 205, 204), (204, 205, 207, 206), (206, 207, 209, 208), (208, 209, 211, 210), (210, 211, 213, 212), (212, 213, 215, 214), (214, 215, 217, 216), (216, 217, 219, 218), (218, 219, 221, 220), (220, 221, 223, 222), (222, 223, 225, 224), (224, 225, 227, 226), (226, 227, 229, 228), (228, 229, 231, 230), (230, 231, 233, 232), (232, 233, 235, 234), (234, 235, 237, 236), (236, 237, 239, 238), (238, 239, 241, 240), (240, 241, 243, 242), (185, 183, 245, 243, 241, 239, 237, 235, 233, 231, 229, 227, 225, 223, 221, 219, 217, 215, 213, 211, 209, 207, 205, 203, 201, 199, 197, 195, 193, 191, 189, 187), (242, 243, 245, 244), (244, 245, 183, 182), (182, 184, 186, 188, 190, 192, 194, 196, 198, 200, 202, 204, 206, 208, 210, 212, 214, 216, 218, 220, 222, 224, 226, 228, 230, 232, 234, 236, 238, 240, 242, 244)])
_uv = me_circle.uv_layers.new(name='UVMap')
_uv.uv.foreach_set('vector', [0.0, 0.0, 0.0, 0.0, 0.0, 0.0, 0.0, 0.0, 0.0, 0.0, 0.0, 0.0, 0.0, 0.0, 0.0, 0.0, 0.0, 0.0, 0.0, 0.0, 0.0, 0.0, 0.0, 0.0, 0.0, 0.0, 0.0, 0.0, 0.0, 0.0, 0.0, 0.0, 0.0, 0.0, 0.0, 0.0, 0.0, 0.0, 0.0, 0.0, 0.0, 0.0, 0.0, 0.0, 0.0, 0.0, 0.0, 0.0, 0.0, 0.0, 0.0, 0.0, 0.0, 0.0, 0.0, 0.0, 0.0, 0.0, 0.0, 0.0, 0.0, 0.0, 0.0, 0.0, 0.0, 0.0, 0.0, 0.0, 0.0, 0.0, 0.0, 0.0, 0.0, 0.0, 0.0, 0.0, 0.0, 0.0, 0.0, 0.0, 0.0, 0.0, 0.0, 0.0, 0.0, 0.0, 0.0, 0.0, 0.0, 0.0, 0.0, 0.0, 0.0, 0.0, 0.0, 0.0, 0.0, 0.0, 0.0, 0.0, 0.0, 0.0, 0.0, 0.0, 0.0, 0.0, 0.0, 0.0, 0.0, 0.0, 0.0, 0.0, 0.0, 0.0, 0.0, 0.0, 0.0, 0.0, 0.0, 0.0, 0.0, 0.0, 0.0, 0.0, 0.0, 0.0, 0.0, 0.0, 0.0, 0.0, 0.0, 0.0, 0.0, 0.0, 0.0, 0.0, 0.0, 0.0, 0.0, 0.0, 0.0, 0.0, 0.0, 0.0, 0.0, 0.0, 0.0, 0.0, 0.0, 0.0, 0.0, 0.0, 0.0, 0.0, 0.0, 0.0, 0.0, 0.0, 0.0, 0.0, 0.0, 0.0, 0.0, 0.0, 0.0, 0.0, 0.0, 0.0, 0.0, 0.0, 0.0, 0.0, 0.0, 0.0, 0.0, 0.0, 0.0, 0.0, 0.0, 0.0, 0.0, 0.0, 0.0, 0.0, 0.0, 0.0, 0.0, 0.0, 0.0, 0.0, 0.0, 0.0, 0.0, 0.0, 0.0, 0.0, 0.0, 0.0, 0.0, 0.0, 0.0, 0.0, 0.0, 0.0, 0.0, 0.0, 0.0, 0.0, 0.0, 0.0, 0.0, 0.0, 0.0, 0.0, 0.0, 0.0, 0.0, 0.0, 0.0, 0.0, 0.0, 0.0, 0.0, 0.0, 0.0, 0.0, 0.0, 0.0, 0.0, 0.0, 0.0, 0.0, 0.0, 0.0, 0.0, 0.0, 0.0, 0.0, 0.0, 0.0, 0.0, 0.0, 0.0, 0.0, 0.0, 0.0, 0.0, 0.0, 0.0, 0.0, 0.0, 0.0, 0.0, 0.0, 0.0, 0.0, 0.0, 0.0, 0.0, 0.0, 0.0, 0.0, 0.0, 0.0, 0.0, 0.0, 0.0, 0.0, 0.0, 0.0, 0.0, 0.0, 0.0, 0.0, 0.0, 0.0, 0.0, 0.0, 0.0, 0.0, 0.0, 0.0, 0.0, 0.0, 0.0, 0.0, 0.0, 0.0, 0.0, 0.0, 0.0, 0.0, 0.0, 0.0, 0.0, 0.0, 0.0, 0.0, 0.0, 0.0, 0.0, 0.0, 0.0, 0.0, 0.0, 0.0, 0.0, 0.0, 0.0, 0.0, 0.0, 0.0, 0.0, 0.0, 0.0, 0.0, 0.0, 0.0, 0.0, 0.0, 0.0, 0.0, 0.0, 0.0, 0.0, 0.0, 0.0, 0.0, 0.0, 0.0, 0.0, 0.0, 0.0, 0.0, 0.0, 0.0, 0.0, 0.0, 0.0, 0.0, 0.0, 0.0, 0.0, 0.0, 0.0, 0.0, 0.0, 0.0, 0.0, 0.0, 0.0, 0.0, 0.0, 0.0, 0.0, 0.0, 0.0, 0.0, 0.0, 0.0, 0.0, 0.0, 0.0, 0.0, 0.0, 0.0, 0.0, 0.0, 0.0, 0.0, 0.0, 0.0, 0.0, 0.0, 0.0, 0.0, 0.0, 0.0, 0.0, 0.0, 0.0, 0.0, 0.0, 0.0, 0.0, 0.0, 0.0, 0.0, 0.0, 0.0, 0.0, 0.0, 0.0, 0.0, 0.0, 0.0, 0.0, 0.0, 0.0, 0.0, 0.0, 0.0, 0.0, 0.0, 0.0, 0.0, 0.0, 0.0, 0.0, 0.0, 0.0, 0.0, 0.0, 0.0, 0.0, 0.0, 0.0, 0.0, 0.0, 0.0, 0.0, 0.0, 0.0, 0.0, 0.0, 0.0, 0.0, 0.0, 0.0, 0.0, 0.0, 0.0, 0.0, 0.0, 0.0, 0.0, 0.0, 0.0, 0.0, 0.0, 0.0, 0.0, 0.0, 0.0, 0.0, 0.0, 0.0, 0.0, 0.0, 0.0, 0.0, 0.0, 0.0, 0.0, 0.0, 0.0, 0.0, 0.0, 0.0, 0.0, 0.0, 0.0, 0.0, 0.0, 0.0, 0.0, 0.0, 0.0, 0.0, 0.0, 0.0, 0.0, 0.0, 0.0, 0.0, 0.0, 0.0, 0.0, 0.0, 0.0, 0.0, 0.0, 0.0, 0.0, 0.0, 0.0, 0.0, 0.0, 0.0, 0.0, 0.0, 0.0, 0.0, 0.0, 0.0, 0.0, 0.0, 0.0, 0.0, 0.0, 0.0, 0.0, 0.0, 0.0, 0.0, 0.0, 0.0, 0.0, 0.0, 0.0, 0.0, 0.0, 0.0, 0.0, 0.0, 0.0, 0.0, 0.0, 0.0, 0.0, 0.0, 0.0, 0.0, 0.0, 0.0, 0.0, 0.0, 0.0, 0.0, 0.0, 0.0, 0.0, 0.0, 0.0, 0.0, 0.0, 0.0, 0.0, 0.0, 0.0, 0.0, 0.0, 0.0, 0.0, 0.0, 0.0, 0.0, 0.0, 0.0, 0.0, 0.0, 0.0, 0.0, 0.0, 0.0, 0.0, 0.0, 0.0, 0.0, 0.0, 0.0, 0.0, 0.0, 0.0, 0.0, 0.0, 0.0, 0.0, 0.0, 0.0, 0.0, 0.0, 0.0, 0.0, 0.0, 0.0, 0.0, 0.0, 0.0, 0.0, 0.0, 0.0, 0.0, 0.0, 0.0, 0.0, 0.0, 0.0, 0.0, 0.0, 0.0, 0.0, 0.0, 0.0, 0.0, 0.0, 0.0, 0.0, 0.0, 0.0, 0.0, 0.0, 0.0, 0.0, 0.0, 0.0, 0.0, 0.0, 0.0, 0.0, 0.0, 0.0, 0.0, 0.0, 0.0, 0.0, 0.0, 0.0, 0.0, 0.0, 0.0, 0.0, 0.0, 0.0, 0.0, 0.0, 0.0, 0.0, 0.0, 0.0, 0.0, 0.0, 0.0, 0.0, 0.0, 0.0, 0.0, 0.0, 0.0, 0.0, 0.0, 0.0, 0.0, 0.0, 0.0, 0.0, 0.0, 0.0, 0.0, 0.0, 0.0, 0.0, 0.0, 0.0, 0.0, 0.0, 0.0, 0.0, 0.0, 0.0, 0.0, 0.0, 0.0, 0.0, 0.0, 0.0, 0.0, 0.0, 0.0, 0.0, 0.0, 0.0, 0.0, 0.0, 0.0, 0.0, 0.0, 0.0, 0.0, 0.0, 0.0, 0.0, 0.0, 0.0, 0.0, 0.0, 0.0, 0.0, 0.0, 0.0, 0.0, 0.0, 0.0, 0.0, 0.0, 0.0, 0.0, 0.0, 0.0, 0.0, 0.0, 0.0, 0.0, 0.0, 0.0, 0.0, 0.0, 0.0, 0.0, 0.0, 0.0, 0.0, 0.0, 0.0, 0.0, 0.0, 0.0, 0.0, 0.0, 0.0, 0.0, 0.0, 0.0, 0.0, 0.0, 0.0, 0.0, 0.0, 0.0, 0.0, 0.0, 0.0, 0.0, 0.0, 0.0, 0.0, 0.0, 0.0, 0.0, 0.0, 0.0, 0.0, 0.0, 0.0, 0.0, 0.0, 0.0, 0.0, 0.0, 0.0, 0.0, 0.0, 0.0, 0.0, 0.0, 0.0, 0.0, 0.0, 0.0, 0.0, 0.0, 0.0, 0.0, 0.0, 0.0, 0.0, 0.0, 0.0, 0.0, 0.0, 0.0, 0.0, 0.0, 0.0, 0.0, 0.0, 0.0, 0.0, 0.0, 0.0, 0.0, 0.0, 0.0, 0.0, 0.0, 0.0, 0.0, 0.0, 0.0, 0.0, 0.0, 0.0, 0.0, 0.0, 0.0, 0.0, 0.0, 0.0, 0.0, 0.0, 0.0, 0.0, 0.0, 0.0, 0.0, 0.0, 0.0, 0.0, 0.0, 0.0, 0.0, 0.0, 0.0, 0.0, 0.0, 0.0, 0.0, 0.0, 0.0, 0.0, 0.0, 0.0, 0.0, 0.0, 0.0, 0.0, 0.0, 0.0, 0.0, 0.0, 0.0, 0.0, 0.0, 0.0, 0.0, 0.0, 0.0, 0.0, 0.0, 0.0, 0.0, 0.0, 0.0, 0.0, 0.0, 0.0, 0.0, 0.0, 0.0, 0.0, 0.0, 0.0, 0.0, 0.0, 0.0, 0.0, 0.0, 0.0, 0.0, 0.0, 0.0, 0.0, 0.0, 0.0, 0.0, 0.0, 0.0, 0.0, 0.0, 0.0, 0.0, 0.0, 0.0, 0.0, 0.0, 0.0, 0.0, 0.0, 0.0, 0.0, 0.0, 0.0, 0.0, 0.0, 0.0, 0.0, 0.0, 0.0, 0.0, 0.0, 0.0, 0.0, 0.0, 0.0, 0.0, 0.0, 0.0, 0.0, 0.0, 0.0, 0.0, 0.0, 0.0, 0.0, 0.0, 0.0, 0.0, 0.0, 0.0, 0.0, 0.0, 0.0, 0.0, 0.0, 0.0, 0.0, 0.0, 0.0, 0.0, 0.0, 0.0, 0.0, 0.0, 0.0, 0.0, 0.0, 0.0, 0.0, 0.0, 0.0, 0.0, 0.0, 0.0, 0.0, 0.0, 0.0, 0.0, 0.0, 0.0, 0.0, 0.0, 0.0, 0.0, 0.0, 0.0, 0.0, 0.0, 0.0, 0.0, 0.0, 0.0, 0.0, 0.0, 0.0, 0.0, 0.0, 0.0, 0.0, 0.0, 0.0, 0.0, 0.0, 0.0, 0.0, 0.0, 0.0, 0.0, 0.0, 0.0, 0.0, 0.0, 0.0, 0.0, 0.0, 0.0, 0.0, 0.0, 0.0, 0.0, 0.0, 0.0, 0.0, 0.0, 0.0, 0.0, 0.0, 0.0, 0.0, 0.0, 0.0, 0.0, 0.0, 0.0, 0.0, 0.0, 0.0, 0.0, 0.0, 0.0, 0.0, 0.0, 0.0, 0.0, 0.0, 0.0, 0.0, 0.0, 0.0, 0.0, 0.0, 0.0, 0.0, 0.0, 0.0, 0.0, 0.0, 0.0, 0.0, 0.0, 0.0, 0.0, 0.0, 0.0, 0.0, 0.0, 0.0, 0.0, 0.0, 0.0, 0.0, 0.0, 0.0, 0.0, 0.0, 0.0, 0.0, 0.0, 0.0, 0.0, 0.0, 0.0, 0.0, 0.0, 0.0, 0.0, 0.0, 0.0, 0.0, 0.0, 0.0, 0.0, 0.0, 0.0, 0.0, 0.0, 0.0, 0.0, 0.0, 0.0, 0.0, 0.0, 0.0, 0.0, 0.0, 0.0, 0.0, 0.0, 0.0, 0.0, 0.0, 0.0, 0.0, 0.0, 0.0, 0.0, 0.0, 0.0, 0.0, 0.0, 0.0, 0.0, 0.0, 0.0, 0.0, 0.0, 0.0, 0.0, 0.0, 0.0, 0.0, 0.0, 0.0, 0.0, 0.0, 0.0, 0.0, 0.0, 0.0, 0.0, 0.0, 0.0, 0.0, 0.0, 0.0, 0.0, 0.0, 0.0, 0.0, 0.0, 0.0, 0.0, 0.0, 0.0, 0.0, 0.0, 0.0, 0.0, 0.0, 0.0, 0.0, 0.0, 0.0, 0.0, 0.0, 0.0, 0.0, 0.0, 0.0, 0.0, 0.0, 0.0, 0.0, 0.0, 0.0, 0.0, 0.0, 0.0, 0.0, 0.0, 0.0, 0.0, 0.0, 0.0, 0.0, 0.0, 0.0, 0.0, 0.0, 0.0, 0.0, 0.0, 0.0, 0.0, 0.0, 0.0, 0.0, 0.0, 0.0, 0.0, 0.0, 0.0, 0.0, 0.0, 0.0, 0.0, 0.0, 0.0, 0.0, 0.0, 0.0, 0.0, 0.0, 0.0, 0.0, 0.0, 0.0, 0.0, 0.0, 0.0, 0.0, 0.0, 0.0, 0.0, 0.0, 0.0, 0.0, 0.0, 0.0, 0.0, 0.0, 0.0, 0.0, 0.0, 0.0, 0.0, 0.0, 0.0, 0.0, 0.0, 0.0, 0.0, 0.0, 0.0, 0.0, 0.0, 0.0, 0.0, 0.0, 0.0, 0.0, 0.0, 0.0, 0.0, 0.0, 0.0, 0.0, 0.0, 0.0, 0.0, 0.0, 0.0, 0.0, 0.0, 0.0, 0.0, 0.0, 0.0, 0.0, 0.0, 0.0, 0.0, 0.0, 0.0, 0.0, 0.0, 0.0, 0.0, 0.0, 0.0, 0.0, 0.0, 0.0, 0.0, 0.0, 0.0, 0.0, 0.0, 0.0, 0.0, 0.0, 0.0, 0.0, 0.0, 0.0, 0.0, 0.0, 0.0, 0.0, 0.0, 0.0, 0.0, 0.0, 0.0, 0.0, 0.0, 0.0, 0.0, 0.0, 0.0, 0.0, 0.0, 0.0, 0.0, 0.0, 0.0, 0.0, 0.0, 0.0, 0.0, 0.0, 0.0, 0.0, 0.0, 0.0, 0.0, 0.0, 0.0, 0.0, 0.0, 0.0, 0.0, 0.0, 0.0, 0.0, 0.0, 0.0, 0.0, 0.0, 0.0, 0.0, 0.0, 0.0, 0.0, 0.0, 0.0, 0.0, 0.0, 0.0, 0.0, 0.0, 0.0, 0.0, 0.0, 0.0, 0.0, 0.0, 0.0, 0.0, 0.0, 0.0, 0.0, 0.0, 0.0, 0.0, 0.0, 0.0, 0.0, 0.0, 0.0, 0.0, 0.0, 0.0, 0.0, 0.0, 0.0, 0.0, 0.0, 0.0, 0.0, 0.0, 0.0, 0.0, 0.0, 0.0, 0.0, 0.0, 0.0, 0.0, 0.0, 0.0, 0.0, 0.0, 0.0, 0.0, 0.0, 0.0, 0.0, 0.0, 0.0, 0.0, 0.0, 0.0, 0.0, 0.0, 0.0, 0.0, 0.0, 0.0, 0.0, 0.0, 0.0, 0.0, 0.0, 0.0, 0.0, 0.0, 0.0, 0.0, 0.0, 0.0, 0.0, 0.0, 0.0, 0.0, 0.0, 0.0, 0.0, 0.0, 0.0, 0.0, 0.0, 0.0, 0.0, 0.0, 0.0, 0.0, 0.0, 0.0, 0.0, 0.0, 0.0, 0.0, 0.0, 0.0, 0.0, 0.0, 0.0, 0.0, 0.0, 0.0, 0.0, 0.0, 0.0, 0.0, 0.0, 0.0, 0.0, 0.0, 0.0, 0.0, 0.0, 0.0, 0.0, 0.0, 0.0, 0.0, 0.0, 0.0, 0.0, 0.0, 0.0, 0.0, 0.0, 0.0, 0.0, 0.0, 0.0, 0.0, 0.0, 0.0, 0.0, 0.0, 0.0, 0.0, 0.0, 0.0, 0.0, 0.0, 0.0, 0.0, 0.0, 0.0, 0.0, 0.0, 0.0, 0.0, 1.0, 0.5, 1.0, 1.0, 0.9688, 1.0, 0.9688, 0.5, 0.9688, 0.5, 0.9688, 1.0, 0.9375, 1.0, 0.9375, 0.5, 0.9375, 0.5, 0.9375, 1.0, 0.9062, 1.0, 0.9062, 0.5, 0.9062, 0.5, 0.9062, 1.0, 0.875, 1.0, 0.875, 0.5, 0.875, 0.5, 0.875, 1.0, 0.8438, 1.0, 0.8438, 0.5, 0.8438, 0.5, 0.8438, 1.0, 0.8125, 1.0, 0.8125, 0.5, 0.8125, 0.5, 0.8125, 1.0, 0.7812, 1.0, 0.7812, 0.5, 0.7812, 0.5, 0.7812, 1.0, 0.75, 1.0, 0.75, 0.5, 0.75, 0.5, 0.75, 1.0, 0.7188, 1.0, 0.7188, 0.5, 0.7188, 0.5, 0.7188, 1.0, 0.6875, 1.0, 0.6875, 0.5, 0.6875, 0.5, 0.6875, 1.0, 0.6562, 1.0, 0.6562, 0.5, 0.6562, 0.5, 0.6562, 1.0, 0.625, 1.0, 0.625, 0.5, 0.625, 0.5, 0.625, 1.0, 0.5938, 1.0, 0.5938, 0.5, 0.5938, 0.5, 0.5938, 1.0, 0.5625, 1.0, 0.5625, 0.5, 0.5625, 0.5, 0.5625, 1.0, 0.5312, 1.0, 0.5312, 0.5, 0.5312, 0.5, 0.5312, 1.0, 0.5, 1.0, 0.5, 0.5, 0.5, 0.5, 0.5, 1.0, 0.4688, 1.0, 0.4688, 0.5, 0.4688, 0.5, 0.4688, 1.0, 0.4375, 1.0, 0.4375, 0.5, 0.4375, 0.5, 0.4375, 1.0, 0.4062, 1.0, 0.4062, 0.5, 0.4062, 0.5, 0.4062, 1.0, 0.375, 1.0, 0.375, 0.5, 0.375, 0.5, 0.375, 1.0, 0.3438, 1.0, 0.3438, 0.5, 0.3438, 0.5, 0.3438, 1.0, 0.3125, 1.0, 0.3125, 0.5, 0.3125, 0.5, 0.3125, 1.0, 0.2812, 1.0, 0.2812, 0.5, 0.2812, 0.5, 0.2812, 1.0, 0.25, 1.0, 0.25, 0.5, 0.25, 0.5, 0.25, 1.0, 0.2188, 1.0, 0.2188, 0.5, 0.2188, 0.5, 0.2188, 1.0, 0.1875, 1.0, 0.1875, 0.5, 0.1875, 0.5, 0.1875, 1.0, 0.1562, 1.0, 0.1562, 0.5, 0.1562, 0.5, 0.1562, 1.0, 0.125, 1.0, 0.125, 0.5, 0.125, 0.5, 0.125, 1.0, 0.09375, 1.0, 0.09375, 0.5, 0.09375, 0.5, 0.09375, 1.0, 0.0625, 1.0, 0.0625, 0.5, 0.2968, 0.4854, 0.25, 0.49, 0.2032, 0.4854, 0.1582, 0.4717, 0.1167, 0.4496, 0.08029, 0.4197, 0.05045, 0.3833, 0.02827, 0.3418, 0.01461, 0.2968, 0.01, 0.25, 0.01461, 0.2032, 0.02827, 0.1582, 0.05045, 0.1167, 0.08029, 0.08029, 0.1167, 0.05045, 0.1582, 0.02827, 0.2032, 0.01461, 0.25, 0.01, 0.2968, 0.01461, 0.3418, 0.02827, 0.3833, 0.05045, 0.4197, 0.08029, 0.4496, 0.1167, 0.4717, 0.1582, 0.4854, 0.2032, 0.49, 0.25, 0.4854, 0.2968, 0.4717, 0.3418, 0.4496, 0.3833, 0.4197, 0.4197, 0.3833, 0.4496, 0.3418, 0.4717, 0.0625, 0.5, 0.0625, 1.0, 0.03125, 1.0, 0.03125, 0.5, 0.03125, 0.5, 0.03125, 1.0, 0.0, 1.0, 0.0, 0.5, 0.75, 0.49, 0.7968, 0.4854, 0.8418, 0.4717, 0.8833, 0.4496, 0.9197, 0.4197, 0.9496, 0.3833, 0.9717, 0.3418, 0.9854, 0.2968, 0.99, 0.25, 0.9854, 0.2032, 0.9717, 0.1582, 0.9496, 0.1167, 0.9197, 0.08029, 0.8833, 0.05045, 0.8418, 0.02827, 0.7968, 0.01461, 0.75, 0.01, 0.7032, 0.01461, 0.6582, 0.02827, 0.6167, 0.05045, 0.5803, 0.08029, 0.5504, 0.1167, 0.5283, 0.1582, 0.5146, 0.2032, 0.51, 0.25, 0.5146, 0.2968, 0.5283, 0.3418, 0.5504, 0.3833, 0.5803, 0.4197, 0.6167, 0.4496, 0.6582, 0.4717, 0.7032, 0.4854])
me_circle.update()
me_circle_001 = bpy.data.meshes.new('Circle.001')
me_circle_001.from_pydata([(-1.079, -1.615, 0.0), (-0.7431, -1.794, 0.0), (-0.3788, -1.904, 0.0), (-3.481e-09, -1.942, 0.0), (-1.079, -1.615, 2.441), (-0.7431, -1.794, 2.441), (-0.3788, -1.904, 2.441), (-3.481e-09, -1.942, 2.441), (-0.6521, -1.574, 0.0), (-0.9467, -1.417, 0.0), (-0.3325, -1.671, 0.0), (-3.055e-09, -1.704, 0.0), (-0.9467, -1.417, 2.467), (-0.6521, -1.574, 2.467), (-0.3325, -1.671, 2.467), (-3.055e-09, -1.704, 2.467)], [], [(2, 3, 7, 6), (1, 2, 6, 5), (0, 1, 5, 4), (10, 14, 15, 11), (8, 13, 14, 10), (9, 12, 13, 8), (4, 12, 9, 0), (0, 9, 8, 1), (1, 8, 10, 2), (7, 15, 14, 6), (2, 10, 11, 3), (6, 14, 13, 5), (5, 13, 12, 4), (7, 3, 11, 15)])
_uv = me_circle_001.uv_layers.new(name='UVMap')
_uv.uv.foreach_set('vector', [0.0, 0.0, 0.0, 0.0, 0.0, 0.0, 0.0, 0.0, 0.0, 0.0, 0.0, 0.0, 0.0, 0.0, 0.0, 0.0, 0.0, 0.0, 0.0, 0.0, 0.0, 0.0, 0.0, 0.0, 0.0, 0.0, 0.0, 0.0, 0.0, 0.0, 0.0, 0.0, 0.0, 0.0, 0.0, 0.0, 0.0, 0.0, 0.0, 0.0, 0.0, 0.0, 0.0, 0.0, 0.0, 0.0, 0.0, 0.0, 0.0, 0.0, 0.0, 0.0, 0.0, 0.0, 0.0, 0.0, 0.0, 0.0, 0.0, 0.0, 0.0, 0.0, 0.0, 0.0, 0.0, 0.0, 0.0, 0.0, 0.0, 0.0, 0.0, 0.0, 0.0, 0.0, 0.0, 0.0, 0.0, 0.0, 0.0, 0.0, 0.0, 0.0, 0.0, 0.0, 0.0, 0.0, 0.0, 0.0, 0.0, 0.0, 0.0, 0.0, 0.0, 0.0, 0.0, 0.0, 0.0, 0.0, 0.0, 0.0, 0.0, 0.0, 0.0, 0.0, 0.0, 0.0, 0.0, 0.0, 0.0, 0.0, 0.0, 0.0])
me_circle_001.update()
me_circle_002 = bpy.data.meshes.new('Circle.002')
me_circle_002.from_pydata([(-3.481e-09, -1.942, 0.0), (0.3788, -1.904, 0.0), (0.7431, -1.794, 0.0), (1.079, -1.615, 0.0), (-3.481e-09, -1.942, 2.441), (0.3788, -1.904, 2.441), (0.7431, -1.794, 2.441), (1.079, -1.615, 2.441), (-3.055e-09, -1.704, 0.0), (0.3325, -1.671, 0.0), (0.6521, -1.574, 0.0), (0.9467, -1.417, 0.0), (-3.055e-09, -1.704, 2.467), (0.3325, -1.671, 2.467), (0.6521, -1.574, 2.467), (0.9467, -1.417, 2.467)], [], [(2, 3, 7, 6), (1, 2, 6, 5), (0, 1, 5, 4), (10, 14, 15, 11), (9, 13, 14, 10), (8, 12, 13, 9), (7, 15, 14, 6), (6, 14, 13, 5), (5, 13, 12, 4), (0, 8, 9, 1), (1, 9, 10, 2), (3, 11, 15, 7), (2, 10, 11, 3), (4, 12, 8, 0)])
_uv = me_circle_002.uv_layers.new(name='UVMap')
_uv.uv.foreach_set('vector', [0.0, 0.0, 0.0, 0.0, 0.0, 0.0, 0.0, 0.0, 0.0, 0.0, 0.0, 0.0, 0.0, 0.0, 0.0, 0.0, 0.0, 0.0, 0.0, 0.0, 0.0, 0.0, 0.0, 0.0, 0.0, 0.0, 0.0, 0.0, 0.0, 0.0, 0.0, 0.0, 0.0, 0.0, 0.0, 0.0, 0.0, 0.0, 0.0, 0.0, 0.0, 0.0, 0.0, 0.0, 0.0, 0.0, 0.0, 0.0, 0.0, 0.0, 0.0, 0.0, 0.0, 0.0, 0.0, 0.0, 0.0, 0.0, 0.0, 0.0, 0.0, 0.0, 0.0, 0.0, 0.0, 0.0, 0.0, 0.0, 0.0, 0.0, 0.0, 0.0, 0.0, 0.0, 0.0, 0.0, 0.0, 0.0, 0.0, 0.0, 0.0, 0.0, 0.0, 0.0, 0.0, 0.0, 0.0, 0.0, 0.0, 0.0, 0.0, 0.0, 0.0, 0.0, 0.0, 0.0, 0.0, 0.0, 0.0, 0.0, 0.0, 0.0, 0.0, 0.0, 0.0, 0.0, 0.0, 0.0, 0.0, 0.0, 0.0, 0.0])
me_circle_002.update()
me_cube_009 = bpy.data.meshes.new('Cube.009')
me_cube_009.from_pydata([(-2.0, -0.25, 0.0), (-2.0, -0.25, 3.0), (-2.0, 0.25, 0.0), (-2.0, 0.25, 3.0), (2.0, -0.25, 0.0), (2.0, -0.25, 3.0), (2.0, 0.25, 0.0), (2.0, 0.25, 3.0)], [], [(0, 1, 3, 2), (2, 3, 7, 6), (6, 7, 5, 4), (4, 5, 1, 0), (2, 6, 4, 0), (7, 3, 1, 5)])
_uv = me_cube_009.uv_layers.new(name='UVMap')
_uv.uv.foreach_set('vector', [0.375, 0.0, 0.625, 0.0, 0.625, 0.25, 0.375, 0.25, 0.375, 0.25, 0.625, 0.25, 0.625, 0.5, 0.375, 0.5, 0.375, 0.5, 0.625, 0.5, 0.625, 0.75, 0.375, 0.75, 0.375, 0.75, 0.625, 0.75, 0.625, 1.0, 0.375, 1.0, 0.125, 0.5, 0.375, 0.5, 0.375, 0.75, 0.125, 0.75, 0.625, 0.5, 0.875, 0.5, 0.875, 0.75, 0.625, 0.75])
me_cube_009.update()
me_circle_1 = bpy.data.meshes.new('Circle')
me_circle_1.from_pydata([], [], [])
me_circle_1.update()
me_circle_001_1 = bpy.data.meshes.new('Circle.001')
me_circle_001_1.from_pydata([], [], [])
me_circle_001_1.update()
me_cube_1 = bpy.data.meshes.new('Cube')
me_cube_1.from_pydata([], [], [])
me_cube_1.update()
me_circle_2 = bpy.data.meshes.new('Circle')
me_circle_2.from_pydata([], [], [])
me_circle_2.update()
me_circle_001_2 = bpy.data.meshes.new('Circle.001')
me_circle_001_2.from_pydata([], [], [])
me_circle_001_2.update()
me_circle_002_1 = bpy.data.meshes.new('Circle.002')
me_circle_002_1.from_pydata([], [], [])
me_circle_002_1.update()

# ---- objects
ob_plane = bpy.data.objects.new('Plane', me_plane)
ob_cube_001 = bpy.data.objects.new('Cube.001', me_cube)
ob_cube_002 = bpy.data.objects.new('Cube.002', me_cube_001)
ob_cube_003 = bpy.data.objects.new('Cube.003', me_cube_002)
ob_cube_004 = bpy.data.objects.new('Cube.004', me_cube_003)
ob_cube_005 = bpy.data.objects.new('Cube.005', me_cube_004)
ob_cube_006 = bpy.data.objects.new('Cube.006', me_cube_005)
ob_cube_007 = bpy.data.objects.new('Cube.007', me_cube_006)
ob_cube_008 = bpy.data.objects.new('Cube.008', me_cube_007)
ob_cube_009 = bpy.data.objects.new('Cube.009', me_cube_008)
ob_cube_010 = bpy.data.objects.new('Cube.010', me_cube_010)
ob_cube_011 = bpy.data.objects.new('Cube.011', me_cube_011)
ob_cube_012 = bpy.data.objects.new('Cube.012', me_cube_012)
ob_cube_013 = bpy.data.objects.new('Cube.013', me_cube_013)
ob_cube_014 = bpy.data.objects.new('Cube.014', me_cube_014)
ob_cube_015 = bpy.data.objects.new('Cube.015', me_cube_015)
ob_cube_016 = bpy.data.objects.new('Cube.016', me_cube_016)
ob_cube_017 = bpy.data.objects.new('Cube.017', me_cube_017)
ob_cube_018 = bpy.data.objects.new('Cube.018', me_cube_018)
ob_cube_019 = bpy.data.objects.new('Cube.019', me_cube_019)
ob_cube_020 = bpy.data.objects.new('Cube.020', me_cube_020)
ob_cube_021 = bpy.data.objects.new('Cube.021', me_cube_021)
ob_cube_022 = bpy.data.objects.new('Cube.022', me_cube_022)
ob_cube_023 = bpy.data.objects.new('Cube.023', me_cube_023)
ob_cube_024 = bpy.data.objects.new('Cube.024', me_cube_024)
ob_cube_025 = bpy.data.objects.new('Cube.025', me_cube_025)
ob_cube_026 = bpy.data.objects.new('Cube.026', me_cube_026)
ob_cube_027 = bpy.data.objects.new('Cube.027', me_cube_027)
ob_circle = bpy.data.objects.new('Circle', me_circle)
ob_circle_001 = bpy.data.objects.new('Circle.001', me_circle_001)
ob_circle_002 = bpy.data.objects.new('Circle.002', me_circle_002)
ob_elevator_001 = bpy.data.objects.new('elevator.001', None)
ob_empty = bpy.data.objects.new('Empty', None)
ob_door = bpy.data.objects.new('door', me_cube_009)
ob_state_open = bpy.data.objects.new('state_open', None)
ob_circle_006 = bpy.data.objects.new('Circle.006', me_circle_1)
ob_circle_007 = bpy.data.objects.new('Circle.007', me_circle_001_1)
ob_cube = bpy.data.objects.new('Cube', me_cube_1)
ob_empty_002 = bpy.data.objects.new('Empty.002', None)
ob_circle_008 = bpy.data.objects.new('Circle.008', me_circle_2)
ob_circle_009 = bpy.data.objects.new('Circle.009', me_circle_001_2)
ob_circle_010 = bpy.data.objects.new('Circle.010', me_circle_002_1)
ob_elevator_003 = bpy.data.objects.new('elevator.003', None)

# ---- transforms, parenting, visibility, modifiers, constraints
ob_plane.location = (0.0, 0.0, 0.0)
ob_cube_001.location = (2.0, -2.0, 0.0)
ob_cube_002.location = (-3.0, -2.0, 0.0)
ob_cube_003.location = (-3.0, -3.0, 0.0)
ob_cube_004.location = (-5.0, 2.0, 0.0)
ob_cube_005.location = (4.0, 2.0, 0.0)
ob_cube_006.location = (5.0, 5.0, 0.0)
ob_cube_007.location = (-2.0, 14.0, 0.0)
ob_cube_008.location = (-3.0, 12.0, 0.0)
ob_cube_009.location = (3.0, 1.0, 0.0)
ob_cube_010.location = (-5.0, 1.0, 0.0)
ob_cube_011.location = (-5.0, 12.0, 0.0)
ob_cube_012.location = (11.0, 5.0, 0.0)
ob_cube_013.location = (11.0, 12.0, 0.0)
ob_cube_014.location = (14.0, 5.0, 0.0)
ob_cube_015.location = (14.0, 12.0, 0.0)
ob_cube_016.location = (14.0, 14.0, 0.0)
ob_cube_017.location = (23.0, 12.0, 0.0)
ob_cube_018.location = (23.0, 5.0, 0.0)
ob_cube_019.location = (24.0, 7.0, 0.0)
ob_cube_020.location = (24.0, 12.0, 0.0)
ob_cube_021.location = (30.0, 7.0, 0.0)
ob_cube_022.location = (12.0, 7.0, 0.0)
ob_cube_023.location = (12.0, 12.0, 0.0)
ob_cube_024.location = (11.0, 12.0, 4.0)
ob_cube_025.location = (11.0, 12.0, 3.0)
ob_cube_026.location = (23.0, 5.0, 4.0)
ob_cube_027.location = (23.0, 8.0, 3.0)
ob_circle.parent = ob_elevator_001
ob_circle.location = (0.0, 0.0, 0.0)
ob_circle_001.parent = ob_elevator_001
ob_circle_001.location = (0.0, 0.0, 0.0)
ob_circle_002.parent = ob_elevator_001
ob_circle_002.location = (0.0, 0.0, 0.0)
ob_elevator_001.location = (0.0, 0.0, 0.0)
ob_elevator_001.rotation_euler = (0.0, -0.0, 3.142)
ob_empty.location = (13.0, 10.0, 1.5)
ob_empty.rotation_euler = (0.0, -0.0, -1.571)
ob_empty.scale = (2.0, 1.0, 1.5)
ob_empty.empty_display_type = 'CUBE'
ob_door.location = (24.0, 10.0, 0.0)
ob_door.rotation_euler = (0.0, -0.0, -1.571)
ob_state_open.parent = ob_door
ob_state_open.matrix_parent_inverse = Matrix(((1.0, -0.0, 0.0, -0.0), (-0.0, 1.0, -0.0, -11.0), (0.0, -0.0, 1.0, -0.0), (-0.0, 0.0, -0.0, 1.0)))
ob_state_open.location = (4.768e-07, 11.0, 2.5)
ob_circle_006.parent = ob_empty_002
ob_circle_006.location = (0.0, 0.0, 0.0)
ob_circle_007.parent = ob_empty_002
ob_circle_007.location = (0.0, 0.0, 0.0)
ob_cube.parent = ob_empty_002
ob_cube.location = (0.0, 0.0, 0.0)
ob_empty_002.location = (19.0, 2.0, 0.0)
ob_empty_002.rotation_euler = (0.0, -0.0, 3.142)
ob_circle_008.parent = ob_elevator_003
ob_circle_008.location = (0.0, 0.0, 0.0)
ob_circle_009.parent = ob_elevator_003
ob_circle_009.location = (0.0, 0.0, 0.0)
ob_circle_010.parent = ob_elevator_003
ob_circle_010.location = (0.0, 0.0, 0.0)
ob_elevator_003.location = (28.0, 10.0, 0.0)
ob_elevator_003.rotation_euler = (0.0, -0.0, -1.571)

# ---- collection membership
col_collection.objects.link(ob_plane)
col_collection.objects.link(ob_cube_001)
col_collection.objects.link(ob_cube_002)
col_collection.objects.link(ob_cube_003)
col_collection.objects.link(ob_cube_004)
col_collection.objects.link(ob_cube_005)
col_collection.objects.link(ob_cube_006)
col_collection.objects.link(ob_cube_007)
col_collection.objects.link(ob_cube_008)
col_collection.objects.link(ob_cube_009)
col_collection.objects.link(ob_cube_010)
col_collection.objects.link(ob_cube_011)
col_collection.objects.link(ob_cube_012)
col_collection.objects.link(ob_cube_013)
col_collection.objects.link(ob_cube_014)
col_collection.objects.link(ob_cube_015)
col_collection.objects.link(ob_cube_016)
col_collection.objects.link(ob_cube_017)
col_collection.objects.link(ob_cube_018)
col_collection.objects.link(ob_cube_019)
col_collection.objects.link(ob_cube_020)
col_collection.objects.link(ob_cube_021)
col_collection.objects.link(ob_cube_022)
col_collection.objects.link(ob_cube_023)
col_collection.objects.link(ob_cube_024)
col_collection.objects.link(ob_cube_025)
col_collection.objects.link(ob_cube_026)
col_collection.objects.link(ob_cube_027)
col_elevator.objects.link(ob_circle)
col_elevator.objects.link(ob_circle_001)
col_elevator.objects.link(ob_circle_002)
col_elevator.objects.link(ob_elevator_001)
col_triggervolume.objects.link(ob_empty)
col_sliding_door.objects.link(ob_door)
col_sliding_door.objects.link(ob_state_open)
col_turnstile.objects.link(ob_circle_006)
col_turnstile.objects.link(ob_circle_007)
col_turnstile.objects.link(ob_cube)
col_turnstile.objects.link(ob_empty_002)
col_elevator_002.objects.link(ob_circle_008)
col_elevator_002.objects.link(ob_circle_009)
col_elevator_002.objects.link(ob_circle_010)
col_elevator_002.objects.link(ob_elevator_003)

# ---- scene / render settings (as saved in the file)
scene.frame_start = 1; scene.frame_end = 24; scene.frame_set(0)
scene.render.engine = 'BLENDER_EEVEE_NEXT'
scene.cycles.sampling_pattern = 'TABULATED_SOBOL'
scene.view_settings.view_transform = 'Filmic'
bpy.context.view_layer.update()

# ---- added for rendering (the .blend has no active camera and no usable light): camera, sun
cam_auto = bpy.data.cameras.new('AutoCamera')
cam_auto.lens = 50.0
cam_auto.sensor_width = 36.0
cam_auto.clip_end = 1000.0
ob_auto_camera = bpy.data.objects.new('AutoCamera', cam_auto)
scene.collection.objects.link(ob_auto_camera)
ob_auto_camera.location = (50.968, -39.5617, 34.3744)
ob_auto_camera.rotation_euler = (1.09748, -7.21219e-08, 0.694738)
scene.camera = ob_auto_camera
light_auto_sun = bpy.data.lights.new('AutoSun', 'SUN')
light_auto_sun.energy = 3.0
light_auto_sun.angle = 0.0523599
ob_auto_sun = bpy.data.objects.new('AutoSun', light_auto_sun)
scene.collection.objects.link(ob_auto_sun)
ob_auto_sun.rotation_euler = (0.872665, 0.174533, 0.523599)
bpy.context.view_layer.update()
